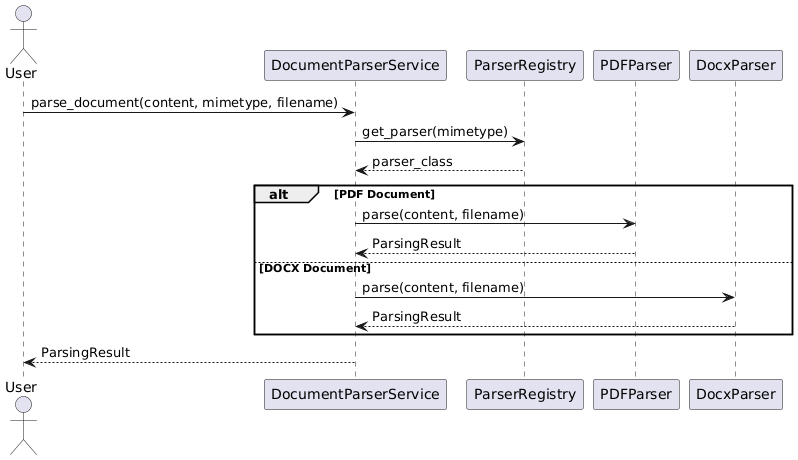

The diagram above was rendered by PlantUML. Its source (embedded in the PNG):
@startuml
actor User
participant DocumentParserService
participant ParserRegistry
participant PDFParser
participant DocxParser

User -> DocumentParserService: parse_document(content, mimetype, filename)
DocumentParserService -> ParserRegistry: get_parser(mimetype)
ParserRegistry --> DocumentParserService: parser_class

alt PDF Document
    DocumentParserService -> PDFParser: parse(content, filename)
    PDFParser --> DocumentParserService: ParsingResult
else DOCX Document
    DocumentParserService -> DocxParser: parse(content, filename)
    DocxParser --> DocumentParserService: ParsingResult
end

DocumentParserService --> User: ParsingResult
@enduml